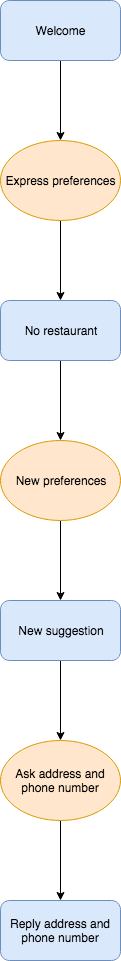

The diagram above was exported from draw.io. Its source (the exported page's mxGraphModel, read from the mxfile embedded in the PNG):
<mxGraphModel dx="772" dy="537" grid="1" gridSize="10" guides="1" tooltips="1" connect="1" arrows="1" fold="1" page="1" pageScale="1" pageWidth="827" pageHeight="1169" math="0" shadow="0">
  <root>
    <mxCell id="0" />
    <mxCell id="1" parent="0" />
    <mxCell id="CSHTuk7EHT7J6J19J8zp-5" value="" style="edgeStyle=orthogonalEdgeStyle;rounded=0;orthogonalLoop=1;jettySize=auto;html=1;" edge="1" parent="1" source="CSHTuk7EHT7J6J19J8zp-1">
      <mxGeometry relative="1" as="geometry">
        <mxPoint x="360" y="230" as="targetPoint" />
      </mxGeometry>
    </mxCell>
    <mxCell id="CSHTuk7EHT7J6J19J8zp-1" value="Welcome" style="rounded=1;whiteSpace=wrap;html=1;fillColor=#dae8fc;strokeColor=#6c8ebf;" vertex="1" parent="1">
      <mxGeometry x="300" y="90" width="120" height="60" as="geometry" />
    </mxCell>
    <mxCell id="CSHTuk7EHT7J6J19J8zp-9" value="" style="edgeStyle=orthogonalEdgeStyle;rounded=0;orthogonalLoop=1;jettySize=auto;html=1;" edge="1" parent="1" source="CSHTuk7EHT7J6J19J8zp-7">
      <mxGeometry relative="1" as="geometry">
        <mxPoint x="360" y="390" as="targetPoint" />
      </mxGeometry>
    </mxCell>
    <mxCell id="CSHTuk7EHT7J6J19J8zp-7" value="Express preferences" style="ellipse;whiteSpace=wrap;html=1;fillColor=#ffe6cc;strokeColor=#d79b00;" vertex="1" parent="1">
      <mxGeometry x="300" y="230" width="120" height="80" as="geometry" />
    </mxCell>
    <mxCell id="CSHTuk7EHT7J6J19J8zp-21" value="" style="edgeStyle=orthogonalEdgeStyle;rounded=0;orthogonalLoop=1;jettySize=auto;html=1;" edge="1" parent="1" source="CSHTuk7EHT7J6J19J8zp-10" target="CSHTuk7EHT7J6J19J8zp-13">
      <mxGeometry relative="1" as="geometry" />
    </mxCell>
    <mxCell id="CSHTuk7EHT7J6J19J8zp-10" value="&lt;div&gt;No restaurant&lt;/div&gt;" style="rounded=1;whiteSpace=wrap;html=1;fillColor=#dae8fc;strokeColor=#6c8ebf;" vertex="1" parent="1">
      <mxGeometry x="300" y="390" width="120" height="60" as="geometry" />
    </mxCell>
    <mxCell id="CSHTuk7EHT7J6J19J8zp-24" value="" style="edgeStyle=orthogonalEdgeStyle;rounded=0;orthogonalLoop=1;jettySize=auto;html=1;" edge="1" parent="1" source="CSHTuk7EHT7J6J19J8zp-15">
      <mxGeometry relative="1" as="geometry">
        <mxPoint x="360" y="830" as="targetPoint" />
      </mxGeometry>
    </mxCell>
    <mxCell id="CSHTuk7EHT7J6J19J8zp-15" value="New suggestion" style="rounded=1;whiteSpace=wrap;html=1;fillColor=#dae8fc;strokeColor=#6c8ebf;" vertex="1" parent="1">
      <mxGeometry x="300" y="690" width="120" height="60" as="geometry" />
    </mxCell>
    <mxCell id="CSHTuk7EHT7J6J19J8zp-22" value="" style="edgeStyle=orthogonalEdgeStyle;rounded=0;orthogonalLoop=1;jettySize=auto;html=1;" edge="1" parent="1" source="CSHTuk7EHT7J6J19J8zp-13" target="CSHTuk7EHT7J6J19J8zp-15">
      <mxGeometry relative="1" as="geometry" />
    </mxCell>
    <mxCell id="CSHTuk7EHT7J6J19J8zp-13" value="New preferences" style="ellipse;whiteSpace=wrap;html=1;fillColor=#ffe6cc;strokeColor=#d79b00;" vertex="1" parent="1">
      <mxGeometry x="300" y="530" width="120" height="80" as="geometry" />
    </mxCell>
    <mxCell id="CSHTuk7EHT7J6J19J8zp-27" value="" style="edgeStyle=orthogonalEdgeStyle;rounded=0;orthogonalLoop=1;jettySize=auto;html=1;" edge="1" parent="1" source="CSHTuk7EHT7J6J19J8zp-25">
      <mxGeometry relative="1" as="geometry">
        <mxPoint x="360" y="990" as="targetPoint" />
      </mxGeometry>
    </mxCell>
    <mxCell id="CSHTuk7EHT7J6J19J8zp-25" value="Ask address and phone number" style="ellipse;whiteSpace=wrap;html=1;fillColor=#ffe6cc;strokeColor=#d79b00;" vertex="1" parent="1">
      <mxGeometry x="300" y="830" width="120" height="80" as="geometry" />
    </mxCell>
    <mxCell id="CSHTuk7EHT7J6J19J8zp-28" value="Reply address and phone number" style="rounded=1;whiteSpace=wrap;html=1;fillColor=#dae8fc;strokeColor=#6c8ebf;" vertex="1" parent="1">
      <mxGeometry x="300" y="990" width="120" height="60" as="geometry" />
    </mxCell>
  </root>
</mxGraphModel>